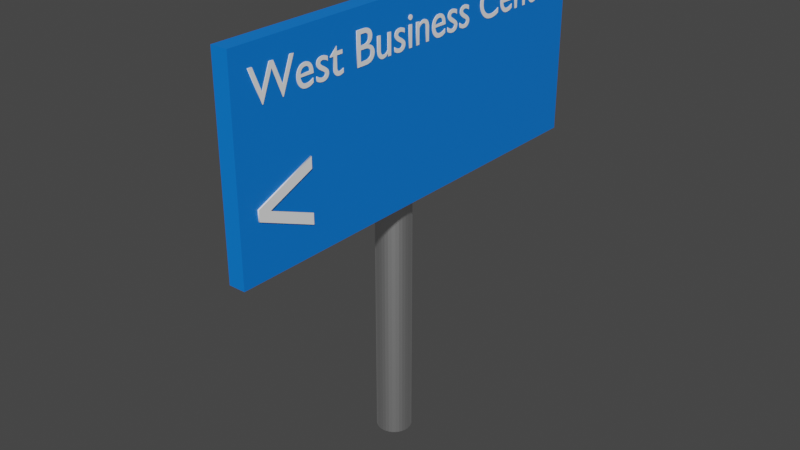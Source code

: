 # Source: WestBusinessCentreOnLeft.blend  (saved by Blender 2.81.16; exported with 4.5.12 LTS)
import bpy
from mathutils import Matrix  # noqa: F401  (used for matrix-valued properties, if any)

bpy.ops.wm.read_factory_settings(use_empty=True)
scene = bpy.context.scene
scene.name = 'Scene'

# ---- collections
col_collection = bpy.data.collections.new('Collection'); scene.collection.children.link(col_collection)

# ---- materials (node trees are filled in below, after node groups)
mat_metallic = bpy.data.materials.new('Metallic')
mat_metallic.use_transparent_shadow = False
mat_bg = bpy.data.materials.new('BG')
mat_bg.use_transparent_shadow = False
mat_fg = bpy.data.materials.new('FG')
mat_fg.use_transparent_shadow = False

# ---- material node trees
mat_metallic.use_nodes = True; mat_metallic.node_tree.nodes.clear()
_N = mat_metallic.node_tree.nodes; _L = mat_metallic.node_tree.links
n0 = _N.new('ShaderNodeOutputMaterial'); n0.name = 'Material Output'; n0.location = (300, 300)
n1 = _N.new('ShaderNodeBsdfPrincipled'); n1.name = 'Principled BSDF'; n1.location = (10, 300)
n1.distribution = 'GGX'
n1.subsurface_method = 'BURLEY'
n1.inputs[1].default_value = 1.0
n1.inputs[3].default_value = 1.45
n1.inputs[27].default_value = (0.0, 0.0, 0.0, 1.0)
n1.inputs[28].default_value = 1.0
_L.new(n1.outputs[0], n0.inputs[0])
n0.is_active_output = True
mat_bg.use_nodes = True; mat_bg.node_tree.nodes.clear()
_N = mat_bg.node_tree.nodes; _L = mat_bg.node_tree.links
n0 = _N.new('ShaderNodeOutputMaterial'); n0.name = 'Material Output'; n0.location = (300, 300)
n1 = _N.new('ShaderNodeBsdfPrincipled'); n1.name = 'Principled BSDF'; n1.location = (10, 300)
n1.distribution = 'GGX'
n1.subsurface_method = 'BURLEY'
n1.inputs[0].default_value = (0.0, 0.1917, 0.8, 1.0)
n1.inputs[3].default_value = 1.45
n1.inputs[27].default_value = (0.0, 0.0, 0.0, 1.0)
n1.inputs[28].default_value = 1.0
_L.new(n1.outputs[0], n0.inputs[0])
n0.is_active_output = True
mat_fg.use_nodes = True; mat_fg.node_tree.nodes.clear()
_N = mat_fg.node_tree.nodes; _L = mat_fg.node_tree.links
n0 = _N.new('ShaderNodeOutputMaterial'); n0.name = 'Material Output'; n0.location = (300, 300)
n1 = _N.new('ShaderNodeBsdfPrincipled'); n1.name = 'Principled BSDF'; n1.location = (10, 300)
n1.distribution = 'GGX'
n1.subsurface_method = 'BURLEY'
n1.inputs[0].default_value = (1.0, 1.0, 1.0, 1.0)
n1.inputs[3].default_value = 1.45
n1.inputs[27].default_value = (0.0, 0.0, 0.0, 1.0)
n1.inputs[28].default_value = 1.0
_L.new(n1.outputs[0], n0.inputs[0])
n0.is_active_output = True

# ---- world
world_world = bpy.data.worlds.new('World'); scene.world = world_world
world_world.use_nodes = True; world_world.node_tree.nodes.clear()
_N = world_world.node_tree.nodes; _L = world_world.node_tree.links
n0 = _N.new('ShaderNodeOutputWorld'); n0.name = 'World Output'; n0.location = (300, 300)
n1 = _N.new('ShaderNodeBackground'); n1.name = 'Background'; n1.location = (10, 300)
n1.inputs[0].default_value = (0.05088, 0.05088, 0.05088, 1.0)
_L.new(n1.outputs[0], n0.inputs[0])
n0.is_active_output = True
world_world.color = (0.05088, 0.05088, 0.05088)
world_world.use_sun_shadow = False
world_world.sun_shadow_jitter_overblur = 0.0

# ---- meshes
me_cylinder = bpy.data.meshes.new('Cylinder')
me_cylinder.from_pydata([(0.0, 1.0, -1.0), (0.0, 1.0, 1.0), (0.1951, 0.9808, -1.0), (0.1951, 0.9808, 1.0), (0.3827, 0.9239, -1.0), (0.3827, 0.9239, 1.0), (0.5556, 0.8315, -1.0), (0.5556, 0.8315, 1.0), (0.7071, 0.7071, -1.0), (0.7071, 0.7071, 1.0), (0.8315, 0.5556, -1.0), (0.8315, 0.5556, 1.0), (0.9239, 0.3827, -1.0), (0.9239, 0.3827, 1.0), (0.9808, 0.1951, -1.0), (0.9808, 0.1951, 1.0), (1.0, 7.55e-08, -1.0), (1.0, 7.55e-08, 1.0), (0.9808, -0.1951, -1.0), (0.9808, -0.1951, 1.0), (0.9239, -0.3827, -1.0), (0.9239, -0.3827, 1.0), (0.8315, -0.5556, -1.0), (0.8315, -0.5556, 1.0), (0.7071, -0.7071, -1.0), (0.7071, -0.7071, 1.0), (0.5556, -0.8315, -1.0), (0.5556, -0.8315, 1.0), (0.3827, -0.9239, -1.0), (0.3827, -0.9239, 1.0), (0.1951, -0.9808, -1.0), (0.1951, -0.9808, 1.0), (-3.258e-07, -1.0, -1.0), (-3.258e-07, -1.0, 1.0), (-0.1951, -0.9808, -1.0), (-0.1951, -0.9808, 1.0), (-0.3827, -0.9239, -1.0), (-0.3827, -0.9239, 1.0), (-0.5556, -0.8315, -1.0), (-0.5556, -0.8315, 1.0), (-0.7071, -0.7071, -1.0), (-0.7071, -0.7071, 1.0), (-0.8315, -0.5556, -1.0), (-0.8315, -0.5556, 1.0), (-0.9239, -0.3827, -1.0), (-0.9239, -0.3827, 1.0), (-0.9808, -0.1951, -1.0), (-0.9808, -0.1951, 1.0), (-1.0, 9.656e-07, -1.0), (-1.0, 9.656e-07, 1.0), (-0.9808, 0.1951, -1.0), (-0.9808, 0.1951, 1.0), (-0.9239, 0.3827, -1.0), (-0.9239, 0.3827, 1.0), (-0.8315, 0.5556, -1.0), (-0.8315, 0.5556, 1.0), (-0.7071, 0.7071, -1.0), (-0.7071, 0.7071, 1.0), (-0.5556, 0.8315, -1.0), (-0.5556, 0.8315, 1.0), (-0.3827, 0.9239, -1.0), (-0.3827, 0.9239, 1.0), (-0.1951, 0.9808, -1.0), (-0.1951, 0.9808, 1.0)], [], [(0, 1, 3, 2), (2, 3, 5, 4), (4, 5, 7, 6), (6, 7, 9, 8), (8, 9, 11, 10), (10, 11, 13, 12), (12, 13, 15, 14), (14, 15, 17, 16), (16, 17, 19, 18), (18, 19, 21, 20), (20, 21, 23, 22), (22, 23, 25, 24), (24, 25, 27, 26), (26, 27, 29, 28), (28, 29, 31, 30), (30, 31, 33, 32), (32, 33, 35, 34), (34, 35, 37, 36), (36, 37, 39, 38), (38, 39, 41, 40), (40, 41, 43, 42), (42, 43, 45, 44), (44, 45, 47, 46), (46, 47, 49, 48), (48, 49, 51, 50), (50, 51, 53, 52), (52, 53, 55, 54), (54, 55, 57, 56), (56, 57, 59, 58), (58, 59, 61, 60), (3, 1, 63, 61, 59, 57, 55, 53, 51, 49, 47, 45, 43, 41, 39, 37, 35, 33, 31, 29, 27, 25, 23, 21, 19, 17, 15, 13, 11, 9, 7, 5), (60, 61, 63, 62), (62, 63, 1, 0), (0, 2, 4, 6, 8, 10, 12, 14, 16, 18, 20, 22, 24, 26, 28, 30, 32, 34, 36, 38, 40, 42, 44, 46, 48, 50, 52, 54, 56, 58, 60, 62)])
_uv = me_cylinder.uv_layers.new(name='UVMap')
_uv.uv.foreach_set('vector', [1.0, 0.5, 1.0, 1.0, 0.9688, 1.0, 0.9688, 0.5, 0.9688, 0.5, 0.9688, 1.0, 0.9375, 1.0, 0.9375, 0.5, 0.9375, 0.5, 0.9375, 1.0, 0.9062, 1.0, 0.9062, 0.5, 0.9062, 0.5, 0.9062, 1.0, 0.875, 1.0, 0.875, 0.5, 0.875, 0.5, 0.875, 1.0, 0.8438, 1.0, 0.8438, 0.5, 0.8438, 0.5, 0.8438, 1.0, 0.8125, 1.0, 0.8125, 0.5, 0.8125, 0.5, 0.8125, 1.0, 0.7812, 1.0, 0.7812, 0.5, 0.7812, 0.5, 0.7812, 1.0, 0.75, 1.0, 0.75, 0.5, 0.75, 0.5, 0.75, 1.0, 0.7188, 1.0, 0.7188, 0.5, 0.7188, 0.5, 0.7188, 1.0, 0.6875, 1.0, 0.6875, 0.5, 0.6875, 0.5, 0.6875, 1.0, 0.6562, 1.0, 0.6562, 0.5, 0.6562, 0.5, 0.6562, 1.0, 0.625, 1.0, 0.625, 0.5, 0.625, 0.5, 0.625, 1.0, 0.5938, 1.0, 0.5938, 0.5, 0.5938, 0.5, 0.5938, 1.0, 0.5625, 1.0, 0.5625, 0.5, 0.5625, 0.5, 0.5625, 1.0, 0.5312, 1.0, 0.5312, 0.5, 0.5312, 0.5, 0.5312, 1.0, 0.5, 1.0, 0.5, 0.5, 0.5, 0.5, 0.5, 1.0, 0.4688, 1.0, 0.4688, 0.5, 0.4688, 0.5, 0.4688, 1.0, 0.4375, 1.0, 0.4375, 0.5, 0.4375, 0.5, 0.4375, 1.0, 0.4062, 1.0, 0.4062, 0.5, 0.4062, 0.5, 0.4062, 1.0, 0.375, 1.0, 0.375, 0.5, 0.375, 0.5, 0.375, 1.0, 0.3438, 1.0, 0.3438, 0.5, 0.3438, 0.5, 0.3438, 1.0, 0.3125, 1.0, 0.3125, 0.5, 0.3125, 0.5, 0.3125, 1.0, 0.2812, 1.0, 0.2812, 0.5, 0.2812, 0.5, 0.2812, 1.0, 0.25, 1.0, 0.25, 0.5, 0.25, 0.5, 0.25, 1.0, 0.2188, 1.0, 0.2188, 0.5, 0.2188, 0.5, 0.2188, 1.0, 0.1875, 1.0, 0.1875, 0.5, 0.1875, 0.5, 0.1875, 1.0, 0.1562, 1.0, 0.1562, 0.5, 0.1562, 0.5, 0.1562, 1.0, 0.125, 1.0, 0.125, 0.5, 0.125, 0.5, 0.125, 1.0, 0.09375, 1.0, 0.09375, 0.5, 0.09375, 0.5, 0.09375, 1.0, 0.0625, 1.0, 0.0625, 0.5, 0.2968, 0.4854, 0.25, 0.49, 0.2032, 0.4854, 0.1582, 0.4717, 0.1167, 0.4496, 0.08029, 0.4197, 0.05045, 0.3833, 0.02827, 0.3418, 0.01461, 0.2968, 0.01, 0.25, 0.01461, 0.2032, 0.02827, 0.1582, 0.05045, 0.1167, 0.08029, 0.08029, 0.1167, 0.05045, 0.1582, 0.02827, 0.2032, 0.01461, 0.25, 0.01, 0.2968, 0.01461, 0.3418, 0.02827, 0.3833, 0.05045, 0.4197, 0.08029, 0.4496, 0.1167, 0.4717, 0.1582, 0.4854, 0.2032, 0.49, 0.25, 0.4854, 0.2968, 0.4717, 0.3418, 0.4496, 0.3833, 0.4197, 0.4197, 0.3833, 0.4496, 0.3418, 0.4717, 0.0625, 0.5, 0.0625, 1.0, 0.03125, 1.0, 0.03125, 0.5, 0.03125, 0.5, 0.03125, 1.0, 0.0, 1.0, 0.0, 0.5, 0.75, 0.49, 0.7968, 0.4854, 0.8418, 0.4717, 0.8833, 0.4496, 0.9197, 0.4197, 0.9496, 0.3833, 0.9717, 0.3418, 0.9854, 0.2968, 0.99, 0.25, 0.9854, 0.2032, 0.9717, 0.1582, 0.9496, 0.1167, 0.9197, 0.08029, 0.8833, 0.05045, 0.8418, 0.02827, 0.7968, 0.01461, 0.75, 0.01, 0.7032, 0.01461, 0.6582, 0.02827, 0.6167, 0.05045, 0.5803, 0.08029, 0.5504, 0.1167, 0.5283, 0.1582, 0.5146, 0.2032, 0.51, 0.25, 0.5146, 0.2968, 0.5283, 0.3418, 0.5504, 0.3833, 0.5803, 0.4197, 0.6167, 0.4496, 0.6582, 0.4717, 0.7032, 0.4854])
me_cylinder.materials.append(mat_metallic)
me_cylinder.use_remesh_fix_poles = True
me_cylinder.use_remesh_preserve_attributes = False
me_cylinder.use_mirror_vertex_groups = False
me_cylinder.update()
me_cube_001 = bpy.data.meshes.new('Cube.001')
me_cube_001.from_pydata([(-1.0, -1.0, -1.0), (-1.0, -1.0, 1.0), (-1.0, 1.0, -1.0), (-1.0, 1.0, 1.0), (1.0, -1.0, -1.0), (1.0, -1.0, 1.0), (1.0, 1.0, -1.0), (1.0, 1.0, 1.0)], [], [(0, 1, 3, 2), (2, 3, 7, 6), (6, 7, 5, 4), (4, 5, 1, 0), (2, 6, 4, 0), (7, 3, 1, 5)])
_uv = me_cube_001.uv_layers.new(name='UVMap')
_uv.uv.foreach_set('vector', [0.375, 0.0, 0.625, 0.0, 0.625, 0.25, 0.375, 0.25, 0.375, 0.25, 0.625, 0.25, 0.625, 0.5, 0.375, 0.5, 0.375, 0.5, 0.625, 0.5, 0.625, 0.75, 0.375, 0.75, 0.375, 0.75, 0.625, 0.75, 0.625, 1.0, 0.375, 1.0, 0.125, 0.5, 0.375, 0.5, 0.375, 0.75, 0.125, 0.75, 0.625, 0.5, 0.875, 0.5, 0.875, 0.75, 0.625, 0.75])
me_cube_001.materials.append(mat_bg)
me_cube_001.use_remesh_fix_poles = True
me_cube_001.use_remesh_preserve_attributes = False
me_cube_001.use_mirror_vertex_groups = False
me_cube_001.update()

# ---- curves / text
txt_text = bpy.data.curves.new('Text', 'FONT')
txt_text.dimensions = '2D'
txt_text.body = 'West Business Centre'
txt_text.materials.append(mat_fg)
txt_text.use_path_clamp = True
txt_text.extrude = 0.01
txt_text_001 = bpy.data.curves.new('Text.001', 'FONT')
txt_text_001.dimensions = '2D'
txt_text_001.body = '<'
txt_text_001.materials.append(mat_fg)
txt_text_001.use_path_clamp = True
txt_text_001.extrude = 0.01

# ---- objects
ob_cylinder = bpy.data.objects.new('Cylinder', me_cylinder)
ob_cube = bpy.data.objects.new('Cube', me_cube_001)
ob_text = bpy.data.objects.new('Text', txt_text)
ob_text_001 = bpy.data.objects.new('Text.001', txt_text_001)

# ---- transforms, parenting, visibility, modifiers, constraints
ob_cylinder.location = (-0.006208, 0.004118, 0.768)
ob_cylinder.scale = (0.07387, 0.07387, -0.7671)
ob_cylinder.lineart.crease_threshold = 0.0
ob_cube.location = (0.1045, -7.712e-09, 1.522)
ob_cube.scale = (0.03454, 0.9113, 0.4056)
ob_cube.lineart.crease_threshold = 0.0
ob_text.location = (0.1395, -0.8384, 1.722)
ob_text.rotation_euler = (1.571, -0.0, 1.571)
ob_text.scale = (0.187, 0.187, 0.187)
ob_text.lineart.crease_threshold = 0.0
ob_text_001.location = (0.1395, -0.8603, 1.177)
ob_text_001.rotation_euler = (1.571, -0.0, 1.571)
ob_text_001.scale = (0.5165, 0.5165, 0.5165)
ob_text_001.lineart.crease_threshold = 0.0

# ---- collection membership
col_collection.objects.link(ob_cylinder)
col_collection.objects.link(ob_cube)
col_collection.objects.link(ob_text)
col_collection.objects.link(ob_text_001)

# ---- scene / render settings (as saved in the file)
scene.frame_start = 1; scene.frame_end = 250; scene.frame_set(1)
scene.render.engine = 'BLENDER_EEVEE_NEXT'
scene.cycles.use_denoising = False
scene.cycles.samples = 128
scene.cycles.sampling_pattern = 'TABULATED_SOBOL'
scene.cycles.use_adaptive_sampling = False
scene.cycles.use_light_tree = False
scene.view_settings.view_transform = 'Filmic'
bpy.context.view_layer.update()

# ---- added for rendering (the .blend has no active camera and no usable light): camera, sun
cam_auto = bpy.data.cameras.new('AutoCamera')
cam_auto.lens = 50.0
cam_auto.sensor_width = 36.0
cam_auto.clip_end = 1000.0
ob_auto_camera = bpy.data.objects.new('AutoCamera', cam_auto)
scene.collection.objects.link(ob_auto_camera)
ob_auto_camera.location = (2.4922, -2.95497, 2.9344)
ob_auto_camera.rotation_euler = (1.09748, -7.21219e-08, 0.694738)
scene.camera = ob_auto_camera
light_auto_sun = bpy.data.lights.new('AutoSun', 'SUN')
light_auto_sun.energy = 3.0
light_auto_sun.angle = 0.0523599
ob_auto_sun = bpy.data.objects.new('AutoSun', light_auto_sun)
scene.collection.objects.link(ob_auto_sun)
ob_auto_sun.rotation_euler = (0.872665, 0.174533, 0.523599)
bpy.context.view_layer.update()
